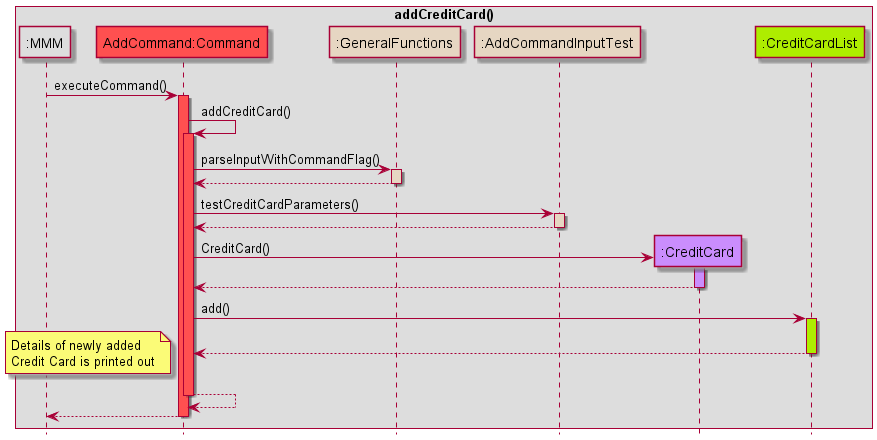

The diagram above was rendered by PlantUML. Its source (embedded in the PNG):
@startuml
!include Style.puml

box addCreditCard()
participant ":MMM" as MMM MMM_COLOUR
participant "AddCommand:Command" as AddCommand COMMANDS_COLOUR
participant ":GeneralFunctions" as GeneralFunctions HELPER_COLOUR
participant ":AddCommandInputTest" as AddCommandInputTest HELPER_COLOUR
participant ":CreditCard" as CreditCard USERFINANCIAL_COLOUR
participant ":CreditCardList" as CreditCardList DATA_COLOUR

end box
hide footbox
MMM -> AddCommand: executeCommand()
activate AddCommand COMMANDS_COLOUR

AddCommand -> AddCommand: addCreditCard()
activate AddCommand COMMANDS_COLOUR

AddCommand -> GeneralFunctions: parseInputWithCommandFlag()
activate GeneralFunctions HELPER_COLOUR
GeneralFunctions --> AddCommand
deactivate GeneralFunctions

AddCommand -> AddCommandInputTest: testCreditCardParameters()
activate AddCommandInputTest HELPER_COLOUR

AddCommandInputTest --> AddCommand
deactivate AddCommandInputTest

create CreditCard
AddCommand -> CreditCard: CreditCard()
activate CreditCard USERFINANCIAL_COLOUR
CreditCard --> AddCommand
deactivate CreditCard

AddCommand -> CreditCardList: add()
activate CreditCardList DATA_COLOUR
CreditCardList --> AddCommand
deactivate CreditCardList

note left
Details of newly added
Credit Card is printed out
end note

AddCommand --> AddCommand:
deactivate AddCommand
AddCommand --> MMM:
deactivate AddCommand
@enduml